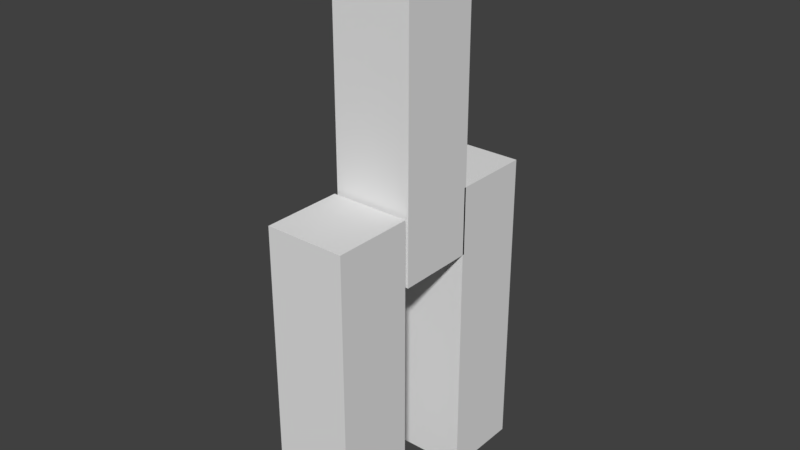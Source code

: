 # Source: dummy.blend  (saved by Blender 2.79.0; exported with 4.5.12 LTS)
import bpy
from mathutils import Matrix  # noqa: F401  (used for matrix-valued properties, if any)

bpy.ops.wm.read_factory_settings(use_empty=True)
scene = bpy.context.scene
scene.name = 'Scene'

# ---- collections
col_collection_1 = bpy.data.collections.new('Collection 1'); scene.collection.children.link(col_collection_1)

# ---- materials (node trees are filled in below, after node groups)
mat_material_001 = bpy.data.materials.new('Material.001')
mat_material_001.alpha_threshold = 0.0
mat_material_001.use_transparent_shadow = False
mat_material_001.roughness = 0.5
mat_material_001.line_color = (0.0, 0.0, 0.0, 1.0)
mat_material = bpy.data.materials.new('Material')
mat_material.alpha_threshold = 0.0
mat_material.use_transparent_shadow = False
mat_material.roughness = 0.5
mat_material.line_color = (0.0, 0.0, 0.0, 1.0)

# ---- material node trees

# ---- world
world_world = bpy.data.worlds.new('World'); scene.world = world_world
world_world.color = (0.05088, 0.05088, 0.05088)
world_world.use_sun_shadow = False
world_world.sun_shadow_jitter_overblur = 0.0
world_world.cycles.sampling_method = 'MANUAL'

# ---- meshes
me_cube_002 = bpy.data.meshes.new('Cube.002')
me_cube_002.from_pydata([(0.4074, 0.4074, -2.759), (0.4074, -0.4074, -2.759), (-0.4074, -0.4074, -2.759), (-0.4074, 0.4074, -2.759), (0.4074, 0.4074, 0.4), (0.4074, -0.4074, 0.4), (-0.4074, -0.4074, 0.4), (-0.4074, 0.4074, 0.4)], [], [(0, 1, 2, 3), (4, 7, 6, 5), (0, 4, 5, 1), (1, 5, 6, 2), (2, 6, 7, 3), (4, 0, 3, 7)])
me_cube_002.materials.append(mat_material_001)
me_cube_002.use_remesh_preserve_volume = False
me_cube_002.use_remesh_preserve_attributes = False
me_cube_002.use_mirror_vertex_groups = False
me_cube_002.update()
me_cube = bpy.data.meshes.new('Cube')
me_cube.from_pydata([(0.4074, 0.4074, -2.159), (0.4074, -0.4074, -2.159), (-0.4074, -0.4074, -2.159), (-0.4074, 0.4074, -2.159), (0.4074, 0.4074, 1.0), (0.4074, -0.4074, 1.0), (-0.4074, -0.4074, 1.0), (-0.4074, 0.4074, 1.0)], [], [(0, 1, 2, 3), (4, 7, 6, 5), (0, 4, 5, 1), (1, 5, 6, 2), (2, 6, 7, 3), (4, 0, 3, 7)])
me_cube.materials.append(mat_material)
me_cube.use_remesh_preserve_volume = False
me_cube.use_remesh_preserve_attributes = False
me_cube.use_mirror_vertex_groups = False
me_cube.update()
me_cube_001 = bpy.data.meshes.new('Cube.001')
me_cube_001.from_pydata([(0.4074, 0.4074, -2.759), (0.4074, -0.4074, -2.759), (-0.4074, -0.4074, -2.759), (-0.4074, 0.4074, -2.759), (0.4074, 0.4074, 0.4), (0.4074, -0.4074, 0.4), (-0.4074, -0.4074, 0.4), (-0.4074, 0.4074, 0.4)], [], [(0, 1, 2, 3), (4, 7, 6, 5), (0, 4, 5, 1), (1, 5, 6, 2), (2, 6, 7, 3), (4, 0, 3, 7)])
me_cube_001.materials.append(mat_material_001)
me_cube_001.use_remesh_preserve_volume = False
me_cube_001.use_remesh_preserve_attributes = False
me_cube_001.use_mirror_vertex_groups = False
me_cube_001.update()

# ---- objects
ob_cube_002 = bpy.data.objects.new('Cube.002', me_cube_002)
ob_cube = bpy.data.objects.new('Cube', me_cube)
ob_cube_001 = bpy.data.objects.new('Cube.001', me_cube_001)

# ---- transforms, parenting, visibility, modifiers, constraints
ob_cube_002.location = (0.0, 0.796, 2.78)
ob_cube_002.lock_rotations_4d = False
ob_cube_002.empty_display_type = 'ARROWS'
ob_cube_002.lineart.crease_threshold = 0.0
ob_cube.location = (0.0, 0.0, 4.652)
ob_cube.lock_rotations_4d = False
ob_cube.empty_display_type = 'ARROWS'
ob_cube.lineart.crease_threshold = 0.0
ob_cube_001.location = (0.0, -0.8532, 2.78)
ob_cube_001.lock_rotations_4d = False
ob_cube_001.empty_display_type = 'ARROWS'
ob_cube_001.lineart.crease_threshold = 0.0

# ---- collection membership
col_collection_1.objects.link(ob_cube_002)
col_collection_1.objects.link(ob_cube)
col_collection_1.objects.link(ob_cube_001)

# ---- scene / render settings (as saved in the file)
scene.frame_start = 1; scene.frame_end = 460; scene.frame_set(400)
scene.render.engine = 'BLENDER_EEVEE_NEXT'
scene.render.resolution_percentage = 50
scene.render.dither_intensity = 0.0
scene.cycles.use_denoising = False
scene.cycles.samples = 128
scene.cycles.sampling_pattern = 'TABULATED_SOBOL'
scene.cycles.use_adaptive_sampling = False
scene.cycles.use_light_tree = False
scene.cycles.blur_glossy = 0.0
scene.cycles.sample_clamp_indirect = 0.0
scene.view_settings.view_transform = 'Standard'
bpy.context.view_layer.update()

# ---- added for rendering (the .blend has no active camera and no usable light): camera, sun
cam_auto = bpy.data.cameras.new('AutoCamera')
cam_auto.lens = 50.0
cam_auto.sensor_width = 36.0
cam_auto.clip_end = 1000.0
ob_auto_camera = bpy.data.objects.new('AutoCamera', cam_auto)
scene.collection.objects.link(ob_auto_camera)
ob_auto_camera.location = (5.73629, -6.91212, 7.42611)
ob_auto_camera.rotation_euler = (1.09748, -7.21219e-08, 0.694738)
scene.camera = ob_auto_camera
light_auto_sun = bpy.data.lights.new('AutoSun', 'SUN')
light_auto_sun.energy = 3.0
light_auto_sun.angle = 0.0523599
ob_auto_sun = bpy.data.objects.new('AutoSun', light_auto_sun)
scene.collection.objects.link(ob_auto_sun)
ob_auto_sun.rotation_euler = (0.872665, 0.174533, 0.523599)
bpy.context.view_layer.update()
